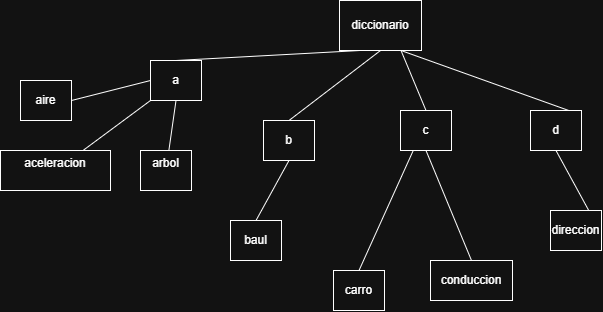

The diagram above was exported from draw.io. Its source (the exported page's mxGraphModel, read from the mxfile embedded in the PNG):
<mxGraphModel dx="860" dy="439" grid="1" gridSize="10" guides="1" tooltips="1" connect="1" arrows="1" fold="1" page="1" pageScale="1" pageWidth="827" pageHeight="1169" math="0" shadow="0">
  <root>
    <mxCell id="0" />
    <mxCell id="1" parent="0" />
    <mxCell id="9QcYlripyJkSmg7vFC9f-1" parent="1" style="rounded=0;whiteSpace=wrap;html=1;" value="diccionario" vertex="1">
      <mxGeometry height="50" width="82" x="369" y="30" as="geometry" />
    </mxCell>
    <mxCell id="9QcYlripyJkSmg7vFC9f-2" parent="1" style="rounded=0;whiteSpace=wrap;html=1;" value="a" vertex="1">
      <mxGeometry height="40" width="51" x="180" y="90" as="geometry" />
    </mxCell>
    <mxCell id="9QcYlripyJkSmg7vFC9f-3" parent="1" style="rounded=0;whiteSpace=wrap;html=1;" value="b" vertex="1">
      <mxGeometry height="40" width="51" x="293" y="150" as="geometry" />
    </mxCell>
    <mxCell id="9QcYlripyJkSmg7vFC9f-4" parent="1" style="rounded=0;whiteSpace=wrap;html=1;" value="c" vertex="1">
      <mxGeometry height="40" width="51" x="430" y="140" as="geometry" />
    </mxCell>
    <mxCell id="9QcYlripyJkSmg7vFC9f-5" parent="1" style="rounded=0;whiteSpace=wrap;html=1;" value="carro" vertex="1">
      <mxGeometry height="40" width="51" x="363" y="300" as="geometry" />
    </mxCell>
    <mxCell id="9QcYlripyJkSmg7vFC9f-6" parent="1" style="rounded=0;whiteSpace=wrap;html=1;" value="d" vertex="1">
      <mxGeometry height="40" width="51" x="560" y="140" as="geometry" />
    </mxCell>
    <mxCell id="9QcYlripyJkSmg7vFC9f-7" parent="1" style="rounded=0;whiteSpace=wrap;html=1;" value="direccion" vertex="1">
      <mxGeometry height="40" width="51" x="580" y="240" as="geometry" />
    </mxCell>
    <mxCell id="9QcYlripyJkSmg7vFC9f-8" edge="1" parent="1" source="9QcYlripyJkSmg7vFC9f-7" style="endArrow=none;html=1;rounded=0;defaultLabelBackgroundColor=page;entryX=0.5;entryY=1;entryDx=0;entryDy=0;exitX=0.75;exitY=0;exitDx=0;exitDy=0;" target="9QcYlripyJkSmg7vFC9f-6" value="">
      <mxGeometry height="50" relative="1" width="50" as="geometry">
        <mxPoint x="444.5" y="170" as="sourcePoint" />
        <mxPoint x="450" y="150" as="targetPoint" />
      </mxGeometry>
    </mxCell>
    <mxCell id="9QcYlripyJkSmg7vFC9f-9" edge="1" parent="1" source="9QcYlripyJkSmg7vFC9f-5" style="endArrow=none;html=1;rounded=0;defaultLabelBackgroundColor=page;entryX=0.25;entryY=1;entryDx=0;entryDy=0;exitX=0.5;exitY=0;exitDx=0;exitDy=0;" target="9QcYlripyJkSmg7vFC9f-4" value="">
      <mxGeometry height="50" relative="1" width="50" as="geometry">
        <mxPoint x="400" y="250" as="sourcePoint" />
        <mxPoint x="450" y="200" as="targetPoint" />
      </mxGeometry>
    </mxCell>
    <mxCell id="9QcYlripyJkSmg7vFC9f-12" edge="1" parent="1" source="9QcYlripyJkSmg7vFC9f-3" style="endArrow=none;html=1;rounded=0;defaultLabelBackgroundColor=page;entryX=0.5;entryY=1;entryDx=0;entryDy=0;exitX=0.5;exitY=0;exitDx=0;exitDy=0;" target="9QcYlripyJkSmg7vFC9f-1" value="">
      <mxGeometry height="50" relative="1" width="50" as="geometry">
        <mxPoint x="350" y="230" as="sourcePoint" />
        <mxPoint x="400" y="180" as="targetPoint" />
      </mxGeometry>
    </mxCell>
    <mxCell id="9QcYlripyJkSmg7vFC9f-13" edge="1" parent="1" source="9QcYlripyJkSmg7vFC9f-2" style="endArrow=none;html=1;rounded=0;defaultLabelBackgroundColor=page;entryX=0.25;entryY=1;entryDx=0;entryDy=0;exitX=0.5;exitY=0;exitDx=0;exitDy=0;" target="9QcYlripyJkSmg7vFC9f-1" value="">
      <mxGeometry height="50" relative="1" width="50" as="geometry">
        <mxPoint x="360" y="260" as="sourcePoint" />
        <mxPoint x="410" y="210" as="targetPoint" />
      </mxGeometry>
    </mxCell>
    <mxCell id="9QcYlripyJkSmg7vFC9f-14" parent="1" style="rounded=0;whiteSpace=wrap;html=1;" value="arbol&lt;div&gt;&lt;br&gt;&lt;/div&gt;" vertex="1">
      <mxGeometry height="40" width="51" x="170" y="180" as="geometry" />
    </mxCell>
    <mxCell id="9QcYlripyJkSmg7vFC9f-15" parent="1" style="rounded=0;whiteSpace=wrap;html=1;" value="baul" vertex="1">
      <mxGeometry height="40" width="51" x="260" y="250" as="geometry" />
    </mxCell>
    <mxCell id="9QcYlripyJkSmg7vFC9f-16" edge="1" parent="1" source="9QcYlripyJkSmg7vFC9f-14" style="endArrow=none;html=1;rounded=0;defaultLabelBackgroundColor=page;entryX=0.5;entryY=1;entryDx=0;entryDy=0;" target="9QcYlripyJkSmg7vFC9f-2" value="">
      <mxGeometry height="50" relative="1" width="50" as="geometry">
        <mxPoint x="200" y="270" as="sourcePoint" />
        <mxPoint x="250" y="220" as="targetPoint" />
      </mxGeometry>
    </mxCell>
    <mxCell id="9QcYlripyJkSmg7vFC9f-17" edge="1" parent="1" source="9QcYlripyJkSmg7vFC9f-15" style="endArrow=none;html=1;rounded=0;defaultLabelBackgroundColor=page;entryX=0.5;entryY=1;entryDx=0;entryDy=0;exitX=0.5;exitY=0;exitDx=0;exitDy=0;" target="9QcYlripyJkSmg7vFC9f-3" value="">
      <mxGeometry height="50" relative="1" width="50" as="geometry">
        <mxPoint x="220" y="290" as="sourcePoint" />
        <mxPoint x="270" y="240" as="targetPoint" />
      </mxGeometry>
    </mxCell>
    <mxCell id="b6ulhT7gbUm8HAfTlRoK-1" edge="1" parent="1" source="9QcYlripyJkSmg7vFC9f-6" style="endArrow=none;html=1;rounded=0;defaultLabelBackgroundColor=page;entryX=0.75;entryY=1;entryDx=0;entryDy=0;exitX=0.75;exitY=0;exitDx=0;exitDy=0;" target="9QcYlripyJkSmg7vFC9f-1" value="">
      <mxGeometry height="50" relative="1" width="50" as="geometry">
        <mxPoint x="390" y="260" as="sourcePoint" />
        <mxPoint x="440" y="210" as="targetPoint" />
      </mxGeometry>
    </mxCell>
    <mxCell id="b6ulhT7gbUm8HAfTlRoK-4" parent="1" style="rounded=0;whiteSpace=wrap;html=1;" value="&lt;div&gt;aceleracion&lt;/div&gt;&lt;div&gt;&lt;br&gt;&lt;/div&gt;" vertex="1">
      <mxGeometry height="40" width="110" x="30" y="180" as="geometry" />
    </mxCell>
    <mxCell id="b6ulhT7gbUm8HAfTlRoK-5" edge="1" parent="1" source="b6ulhT7gbUm8HAfTlRoK-4" style="endArrow=none;html=1;rounded=0;defaultLabelBackgroundColor=page;exitX=0.75;exitY=0;exitDx=0;exitDy=0;entryX=0;entryY=1;entryDx=0;entryDy=0;" target="9QcYlripyJkSmg7vFC9f-2" value="">
      <mxGeometry height="50" relative="1" width="50" as="geometry">
        <mxPoint x="390" y="260" as="sourcePoint" />
        <mxPoint x="440" y="210" as="targetPoint" />
      </mxGeometry>
    </mxCell>
    <mxCell id="b6ulhT7gbUm8HAfTlRoK-6" edge="1" parent="1" source="9QcYlripyJkSmg7vFC9f-4" style="endArrow=none;html=1;rounded=0;defaultLabelBackgroundColor=page;exitX=0.5;exitY=0;exitDx=0;exitDy=0;entryX=0.75;entryY=1;entryDx=0;entryDy=0;" target="9QcYlripyJkSmg7vFC9f-1" value="">
      <mxGeometry height="50" relative="1" width="50" as="geometry">
        <mxPoint x="390" y="260" as="sourcePoint" />
        <mxPoint x="440" y="210" as="targetPoint" />
      </mxGeometry>
    </mxCell>
    <mxCell id="b6ulhT7gbUm8HAfTlRoK-7" parent="1" style="rounded=0;whiteSpace=wrap;html=1;" value="&lt;div&gt;aire&lt;/div&gt;" vertex="1">
      <mxGeometry height="40" width="51" x="50" y="110" as="geometry" />
    </mxCell>
    <mxCell id="b6ulhT7gbUm8HAfTlRoK-8" edge="1" parent="1" source="b6ulhT7gbUm8HAfTlRoK-7" style="endArrow=none;html=1;rounded=0;defaultLabelBackgroundColor=page;exitX=1;exitY=0.5;exitDx=0;exitDy=0;entryX=0;entryY=0.5;entryDx=0;entryDy=0;" target="9QcYlripyJkSmg7vFC9f-2" value="">
      <mxGeometry height="50" relative="1" width="50" as="geometry">
        <mxPoint x="390" y="260" as="sourcePoint" />
        <mxPoint x="440" y="210" as="targetPoint" />
      </mxGeometry>
    </mxCell>
    <mxCell id="b6ulhT7gbUm8HAfTlRoK-9" parent="1" style="rounded=0;whiteSpace=wrap;html=1;" value="&lt;div&gt;conduccion&lt;/div&gt;" vertex="1">
      <mxGeometry height="40" width="82" x="460" y="290" as="geometry" />
    </mxCell>
    <mxCell id="b6ulhT7gbUm8HAfTlRoK-10" edge="1" parent="1" source="b6ulhT7gbUm8HAfTlRoK-9" style="endArrow=none;html=1;rounded=0;defaultLabelBackgroundColor=page;entryX=0.5;entryY=1;entryDx=0;entryDy=0;exitX=0.5;exitY=0;exitDx=0;exitDy=0;" target="9QcYlripyJkSmg7vFC9f-4" value="">
      <mxGeometry height="50" relative="1" width="50" as="geometry">
        <mxPoint x="390" y="270" as="sourcePoint" />
        <mxPoint x="440" y="220" as="targetPoint" />
      </mxGeometry>
    </mxCell>
  </root>
</mxGraphModel>